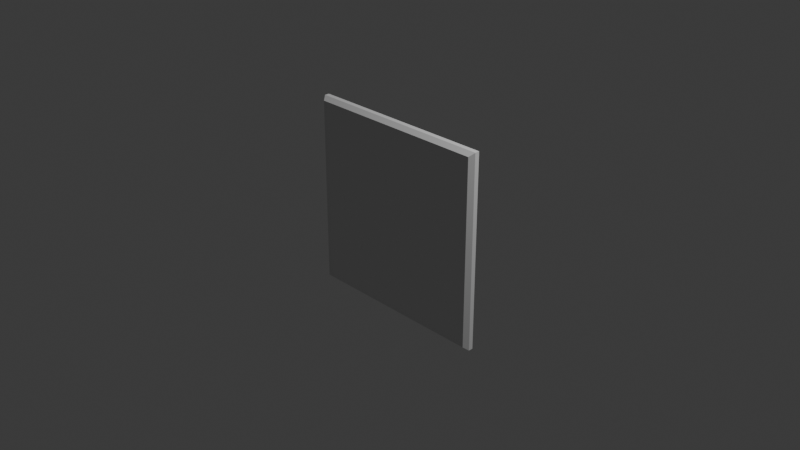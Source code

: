 # Source: npc_panels.blend  (saved by Blender 4.1.24; exported with 4.5.12 LTS)
import bpy
from mathutils import Matrix  # noqa: F401  (used for matrix-valued properties, if any)

bpy.ops.wm.read_factory_settings(use_empty=True)
scene = bpy.context.scene
scene.name = 'Scene'

# ---- collections
col_collection = bpy.data.collections.new('Collection'); scene.collection.children.link(col_collection)

# ---- materials (node trees are filled in below, after node groups)
mat_universal_furniture_metal_01a = bpy.data.materials.new('universal_furniture_metal_01a')
mat_screen = bpy.data.materials.new('screen')
mat_screen.alpha_threshold = 0.0
mat_screen.use_transparent_shadow = False
mat_screen.roughness = 0.5
mat_screen.line_color = (0.0, 0.0, 0.0, 1.0)

# ---- material node trees

# ---- world
world_world = bpy.data.worlds.new('World'); scene.world = world_world
world_world.use_nodes = True; world_world.node_tree.nodes.clear()
_N = world_world.node_tree.nodes; _L = world_world.node_tree.links
n0 = _N.new('ShaderNodeOutputWorld'); n0.name = 'World Output'; n0.location = (300, 300)
n1 = _N.new('ShaderNodeBackground'); n1.name = 'Background'; n1.location = (10, 300)
n1.inputs[0].default_value = (0.05088, 0.05088, 0.05088, 1.0)
_L.new(n1.outputs[0], n0.inputs[0])
n0.is_active_output = True
world_world.color = (0.05088, 0.05088, 0.05088)
world_world.use_sun_shadow = False
world_world.sun_shadow_jitter_overblur = 0.0

# ---- cameras
cam_camera = bpy.data.cameras.new('Camera')
cam_camera.clip_end = 100.0
cam_camera.ortho_scale = 7.314

# ---- lights
light_light = bpy.data.lights.new('Light', 'POINT')
light_light.transmission_factor = 0.0
light_light.energy = 1000.0
light_light.shadow_soft_size = 0.1
light_light.shadow_maximum_resolution = 0.006
light_light.use_absolute_resolution = True

# ---- meshes
me_cube = bpy.data.meshes.new('Cube')
me_cube.from_pydata([(1.0, -0.08557, 1.0), (1.02, -0.1, -1.02), (-1.02, -0.1, 1.02), (-1.0, -0.08557, -1.0), (-1.02, -0.1, 0.0), (1.02, -0.1, 0.0), (0.0, -0.1, 1.02), (0.0, -0.1, -1.02), (0.0, -0.08557, 0.0), (-1.0, -0.08557, 0.0), (-1.0, -0.08557, 1.0), (1.0, -0.08557, 0.0), (1.0, -0.08557, -1.0), (0.0, -0.08557, 1.0), (0.0, -0.08557, -1.0), (-1.02, -0.1, -1.02), (1.02, -0.1, 1.02), (1.06, 0.0, 0.0), (1.06, 0.0, -1.06), (1.06, 0.0, 1.06), (0.0, 0.0, -1.06), (-1.06, 0.0, -1.06), (-1.06, 0.0, 0.0), (-1.06, 0.0, 1.06), (0.0, 0.0, 1.06), (-1.06, -0.05, -1.06), (1.06, -0.05, 1.06), (-1.06, -0.05, 1.06), (1.06, -0.05, -1.06), (1.06, -0.05, 0.0), (0.0, -0.05, -1.06), (-1.06, -0.05, 0.0), (0.0, -0.05, 1.06)], [], [(32, 27, 2, 6), (8, 13, 10, 9), (30, 28, 1, 7), (29, 26, 16, 5), (28, 29, 5, 1), (25, 30, 7, 15), (25, 31, 22, 21), (31, 27, 23, 22), (14, 8, 9, 3), (12, 11, 8, 14), (11, 0, 13, 8), (26, 32, 6, 16), (2, 4, 9, 10), (1, 5, 11, 12), (6, 2, 10, 13), (7, 1, 12, 14), (4, 15, 3, 9), (5, 16, 0, 11), (16, 6, 13, 0), (15, 7, 14, 3), (19, 24, 32, 26), (4, 2, 27, 31), (15, 4, 31, 25), (21, 20, 30, 25), (18, 17, 29, 28), (17, 19, 26, 29), (20, 18, 28, 30), (24, 23, 27, 32)])
me_cube.polygons.foreach_set('material_index', [0, 1, 0, 0, 0, 0, 0, 0, 1, 1, 1, 0, 0, 0, 0, 0, 0, 0, 0, 0, 0, 0, 0, 0, 0, 0, 0, 0])
_k = set([(0, 11), (0, 13), (3, 9), (3, 14), (9, 10), (10, 13), (11, 12), (12, 14)])
me_cube.attributes.new('sharp_edge', 'BOOLEAN', 'EDGE').data.foreach_set('value', [ (min(e.vertices), max(e.vertices)) in _k for e in me_cube.edges])
_uv = me_cube.uv_layers.new(name='UVMap')
_uv.uv.foreach_set('vector', [0.75, 0.6875, 0.875, 0.6875, 0.875, 0.75, 0.75, 0.75, 0.5, 0.875, 0.625, 0.875, 0.625, 1.0, 0.5, 1.0, 0.25, 0.6875, 0.375, 0.6875, 0.375, 0.75, 0.25, 0.75, 0.5, 0.6875, 0.625, 0.6875, 0.625, 0.75, 0.5, 0.75, 0.375, 0.6875, 0.5, 0.6875, 0.5, 0.75, 0.375, 0.75, 0.125, 0.6875, 0.25, 0.6875, 0.25, 0.75, 0.125, 0.75, 0.375, 0.0625, 0.5, 0.0625, 0.5, 0.125, 0.375, 0.125, 0.5, 0.0625, 0.625, 0.0625, 0.625, 0.125, 0.5, 0.125, 0.375, 0.875, 0.5, 0.875, 0.5, 1.0, 0.375, 1.0, 0.375, 0.75, 0.5, 0.75, 0.5, 0.875, 0.375, 0.875, 0.5, 0.75, 0.625, 0.75, 0.625, 0.875, 0.5, 0.875, 0.625, 0.6875, 0.75, 0.6875, 0.75, 0.75, 0.625, 0.75, 0.625, 0.0, 0.5, 0.0, 0.5, 0.0, 0.625, 0.0, 0.375, 0.75, 0.5, 0.75, 0.5, 0.75, 0.375, 0.75, 0.75, 0.75, 0.875, 0.75, 0.875, 0.75, 0.75, 0.75, 0.25, 0.75, 0.375, 0.75, 0.375, 0.75, 0.25, 0.75, 0.5, 0.0, 0.375, 0.0, 0.375, 0.0, 0.5, 0.0, 0.5, 0.75, 0.625, 0.75, 0.625, 0.75, 0.5, 0.75, 0.625, 0.75, 0.75, 0.75, 0.75, 0.75, 0.625, 0.75, 0.125, 0.75, 0.25, 0.75, 0.25, 0.75, 0.125, 0.75, 0.625, 0.625, 0.75, 0.625, 0.75, 0.6875, 0.625, 0.6875, 0.5, 0.0, 0.625, 0.0, 0.625, 0.0625, 0.5, 0.0625, 0.375, 0.0, 0.5, 0.0, 0.5, 0.0625, 0.375, 0.0625, 0.125, 0.625, 0.25, 0.625, 0.25, 0.6875, 0.125, 0.6875, 0.375, 0.625, 0.5, 0.625, 0.5, 0.6875, 0.375, 0.6875, 0.5, 0.625, 0.625, 0.625, 0.625, 0.6875, 0.5, 0.6875, 0.25, 0.625, 0.375, 0.625, 0.375, 0.6875, 0.25, 0.6875, 0.75, 0.625, 0.875, 0.625, 0.875, 0.6875, 0.75, 0.6875])
me_cube.materials.append(mat_universal_furniture_metal_01a)
me_cube.materials.append(mat_screen)
me_cube.use_mirror_vertex_groups = False
me_cube.update()

# ---- objects
ob_cube = bpy.data.objects.new('Cube', me_cube)
ob_light = bpy.data.objects.new('Light', light_light)
ob_camera = bpy.data.objects.new('Camera', cam_camera)

# ---- transforms, parenting, visibility, modifiers, constraints
ob_cube.location = (0.0, 0.0, 0.0)
ob_cube.lock_rotations_4d = False
ob_cube.empty_display_type = 'ARROWS'
ob_cube.lineart.crease_threshold = 0.0
ob_light.location = (4.076, 1.005, 5.904)
ob_light.rotation_euler = (0.6503, 0.05522, 1.866)
ob_light.lock_rotations_4d = False
ob_light.empty_display_type = 'ARROWS'
ob_light.color = (0.0, 0.0, 0.0, 0.0)
ob_light.lineart.crease_threshold = 0.0
ob_camera.location = (7.359, -6.926, 4.958)
ob_camera.rotation_euler = (1.109, 0.0, 0.8149)
ob_camera.lock_rotations_4d = False
ob_camera.empty_display_type = 'ARROWS'
ob_camera.color = (0.0, 0.0, 0.0, 0.0)
ob_camera.display_type = 'WIRE'
ob_camera.lineart.crease_threshold = 0.0

# ---- collection membership
col_collection.objects.link(ob_cube)
col_collection.objects.link(ob_light)
col_collection.objects.link(ob_camera)

# ---- scene / render settings (as saved in the file)
scene.camera = ob_camera
scene.frame_start = 1; scene.frame_end = 250; scene.frame_set(1)
scene.render.engine = 'BLENDER_EEVEE_NEXT'
scene.cycles.sampling_pattern = 'TABULATED_SOBOL'
scene.eevee.ray_tracing_options.trace_max_roughness = 0.0
bpy.context.view_layer.update()
